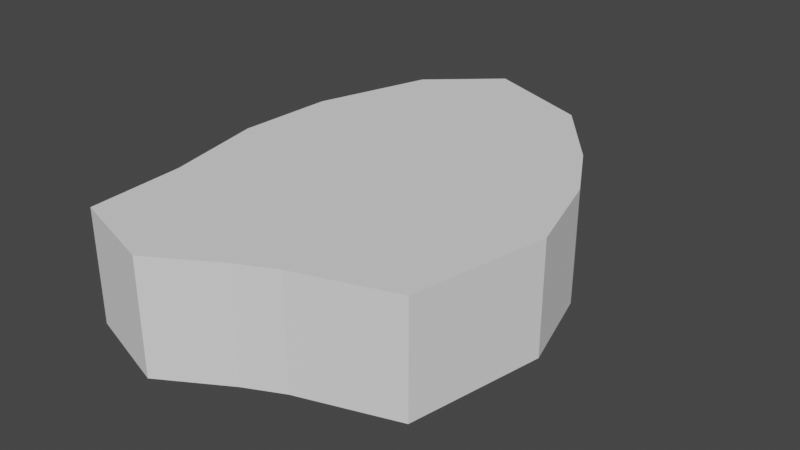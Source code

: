 # Source: Rocks.blend  (saved by Blender 3.3.6; exported with 4.5.12 LTS)
import bpy
from mathutils import Matrix  # noqa: F401  (used for matrix-valued properties, if any)

bpy.ops.wm.read_factory_settings(use_empty=True)
scene = bpy.context.scene
scene.name = 'Scene'

# ---- collections
col_collection = bpy.data.collections.new('Collection'); scene.collection.children.link(col_collection)

# ---- world
world_world = bpy.data.worlds.new('World'); scene.world = world_world
world_world.use_nodes = True; world_world.node_tree.nodes.clear()
_N = world_world.node_tree.nodes; _L = world_world.node_tree.links
n0 = _N.new('ShaderNodeOutputWorld'); n0.name = 'World Output'; n0.location = (300, 300)
n1 = _N.new('ShaderNodeBackground'); n1.name = 'Background'; n1.location = (10, 300)
n1.inputs[0].default_value = (0.05088, 0.05088, 0.05088, 1.0)
_L.new(n1.outputs[0], n0.inputs[0])
n0.is_active_output = True
world_world.color = (0.05088, 0.05088, 0.05088)
world_world.use_sun_shadow = False
world_world.sun_shadow_jitter_overblur = 0.0

# ---- meshes
me_plane = bpy.data.meshes.new('Plane')
me_plane.from_pydata([(-0.4421, -2.313, 0.0), (1.323, -1.533, 0.0), (-0.02212, 0.6062, 0.0), (1.558, -0.3126, 0.0), (-1.268, -2.047, 0.0), (-1.316, -1.175, 0.0), (-1.5, -0.2625, 0.0), (-1.46, 0.6169, 0.0), (-1.126, 1.654, 0.0), (-0.5349, 2.179, 0.0), (0.4561, 1.772, 0.0), (1.001, 1.076, 0.0), (1.322, 0.5053, 0.0), (0.4701, -1.809, 0.0), (0.142, -1.966, 0.0), (-0.02212, 0.6062, 1.0), (-0.4421, -2.313, 1.0), (1.323, -1.533, 1.0), (1.558, -0.3126, 1.0), (-1.268, -2.047, 1.0), (-1.316, -1.175, 1.0), (-1.5, -0.2625, 1.0), (-1.46, 0.6169, 1.0), (-1.126, 1.654, 1.0), (-0.5349, 2.179, 1.0), (0.4561, 1.772, 1.0), (1.001, 1.076, 1.0), (1.322, 0.5053, 1.0), (0.4701, -1.809, 1.0), (0.142, -1.966, 1.0)], [], [(0, 4, 5, 2), (5, 6, 7, 2), (7, 8, 9, 2), (9, 10, 11, 2), (2, 12, 3), (2, 11, 12), (2, 3, 1), (1, 13, 2), (13, 14, 2), (0, 2, 14), (16, 15, 20, 19), (20, 15, 22, 21), (22, 15, 24, 23), (24, 15, 26, 25), (15, 18, 27), (15, 27, 26), (15, 17, 18), (17, 15, 28), (28, 15, 29), (16, 29, 15), (5, 4, 19, 20), (10, 9, 24, 25), (1, 3, 18, 17), (11, 10, 25, 26), (6, 5, 20, 21), (13, 1, 17, 28), (7, 6, 21, 22), (14, 13, 28, 29), (0, 14, 29, 16), (3, 12, 27, 18), (8, 7, 22, 23), (12, 11, 26, 27), (9, 8, 23, 24), (4, 0, 16, 19)])
_uv = me_plane.uv_layers.new(name='UVMap')
_uv.uv.foreach_set('vector', [0.0, 0.0, 0.0, 0.0, 0.0, 0.0, 0.0, 0.0, 0.0, 0.0, 0.0, 0.0, 0.0, 0.0, 0.0, 0.0, 0.0, 0.0, 0.0, 0.0, 0.0, 0.0, 0.0, 0.0, 0.0, 0.0, 0.0, 0.0, 0.0, 0.0, 0.0, 0.0, 0.0, 0.0, 0.0, 0.0, 0.0, 0.0, 0.0, 0.0, 0.0, 0.0, 0.0, 0.0, 0.0, 0.0, 0.0, 0.0, 0.0, 0.0, 0.0, 0.0, 0.0, 0.0, 0.0, 0.0, 0.0, 0.0, 0.0, 0.0, 0.0, 0.0, 0.0, 0.0, 0.0, 0.0, 0.0, 0.0, 0.0, 0.0, 0.0, 0.0, 0.0, 0.0, 0.0, 0.0, 0.0, 0.0, 0.0, 0.0, 0.0, 0.0, 0.0, 0.0, 0.0, 0.0, 0.0, 0.0, 0.0, 0.0, 0.0, 0.0, 0.0, 0.0, 0.0, 0.0, 0.0, 0.0, 0.0, 0.0, 0.0, 0.0, 0.0, 0.0, 0.0, 0.0, 0.0, 0.0, 0.0, 0.0, 0.0, 0.0, 0.0, 0.0, 0.0, 0.0, 0.0, 0.0, 0.0, 0.0, 0.0, 0.0, 0.0, 0.0, 0.0, 0.0, 0.0, 0.0, 0.0, 0.0, 0.0, 0.0, 0.0, 0.0, 0.0, 0.0, 0.0, 0.0, 0.0, 0.0, 0.0, 0.0, 0.0, 0.0, 0.0, 0.0, 0.0, 0.0, 0.0, 0.0, 0.0, 0.0, 0.0, 0.0, 0.0, 0.0, 0.0, 0.0, 0.0, 0.0, 0.0, 0.0, 0.0, 0.0, 0.0, 0.0, 0.0, 0.0, 0.0, 0.0, 0.0, 0.0, 0.0, 0.0, 0.0, 0.0, 0.0, 0.0, 0.0, 0.0, 0.0, 0.0, 0.0, 0.0, 0.0, 0.0, 0.0, 0.0, 0.0, 0.0, 0.0, 0.0, 0.0, 0.0, 0.0, 0.0, 0.0, 0.0, 0.0, 0.0, 0.0, 0.0, 0.0, 0.0, 0.0, 0.0, 0.0, 0.0, 0.0, 0.0, 0.0, 0.0, 0.0, 0.0, 0.0, 0.0, 0.0, 0.0, 0.0, 0.0, 0.0, 0.0, 0.0, 0.0, 0.0, 0.0, 0.0, 0.0, 0.0, 0.0, 0.0, 0.0, 0.0, 0.0, 0.0, 0.0, 0.0, 0.0, 0.0, 0.0, 0.0, 0.0, 0.0, 0.0, 0.0, 0.0, 0.0, 0.0])
me_plane.update()

# ---- objects
ob_plane = bpy.data.objects.new('Plane', me_plane)

# ---- transforms, parenting, visibility, modifiers, constraints
ob_plane.location = (0.0, 0.0, 0.0)
ob_plane.scale = (60.0, 60.0, 60.0)

# ---- collection membership
col_collection.objects.link(ob_plane)

# ---- scene / render settings (as saved in the file)
scene.frame_start = 1; scene.frame_end = 250; scene.frame_set(0)
scene.render.engine = 'BLENDER_EEVEE_NEXT'
scene.cycles.sampling_pattern = 'TABULATED_SOBOL'
scene.cycles.use_light_tree = False
scene.view_settings.view_transform = 'Filmic'
bpy.context.view_layer.update()

# ---- added for rendering (the .blend has no active camera and no usable light): camera, sun
cam_auto = bpy.data.cameras.new('AutoCamera')
cam_auto.lens = 50.0
cam_auto.sensor_width = 36.0
cam_auto.clip_end = 5382.44
ob_auto_camera = bpy.data.objects.new('AutoCamera', cam_auto)
scene.collection.objects.link(ob_auto_camera)
ob_auto_camera.location = (308.44, -372.042, 275.355)
ob_auto_camera.rotation_euler = (1.09748, -7.21219e-08, 0.694738)
scene.camera = ob_auto_camera
light_auto_sun = bpy.data.lights.new('AutoSun', 'SUN')
light_auto_sun.energy = 3.0
light_auto_sun.angle = 0.0523599
ob_auto_sun = bpy.data.objects.new('AutoSun', light_auto_sun)
scene.collection.objects.link(ob_auto_sun)
ob_auto_sun.rotation_euler = (0.872665, 0.174533, 0.523599)
bpy.context.view_layer.update()
